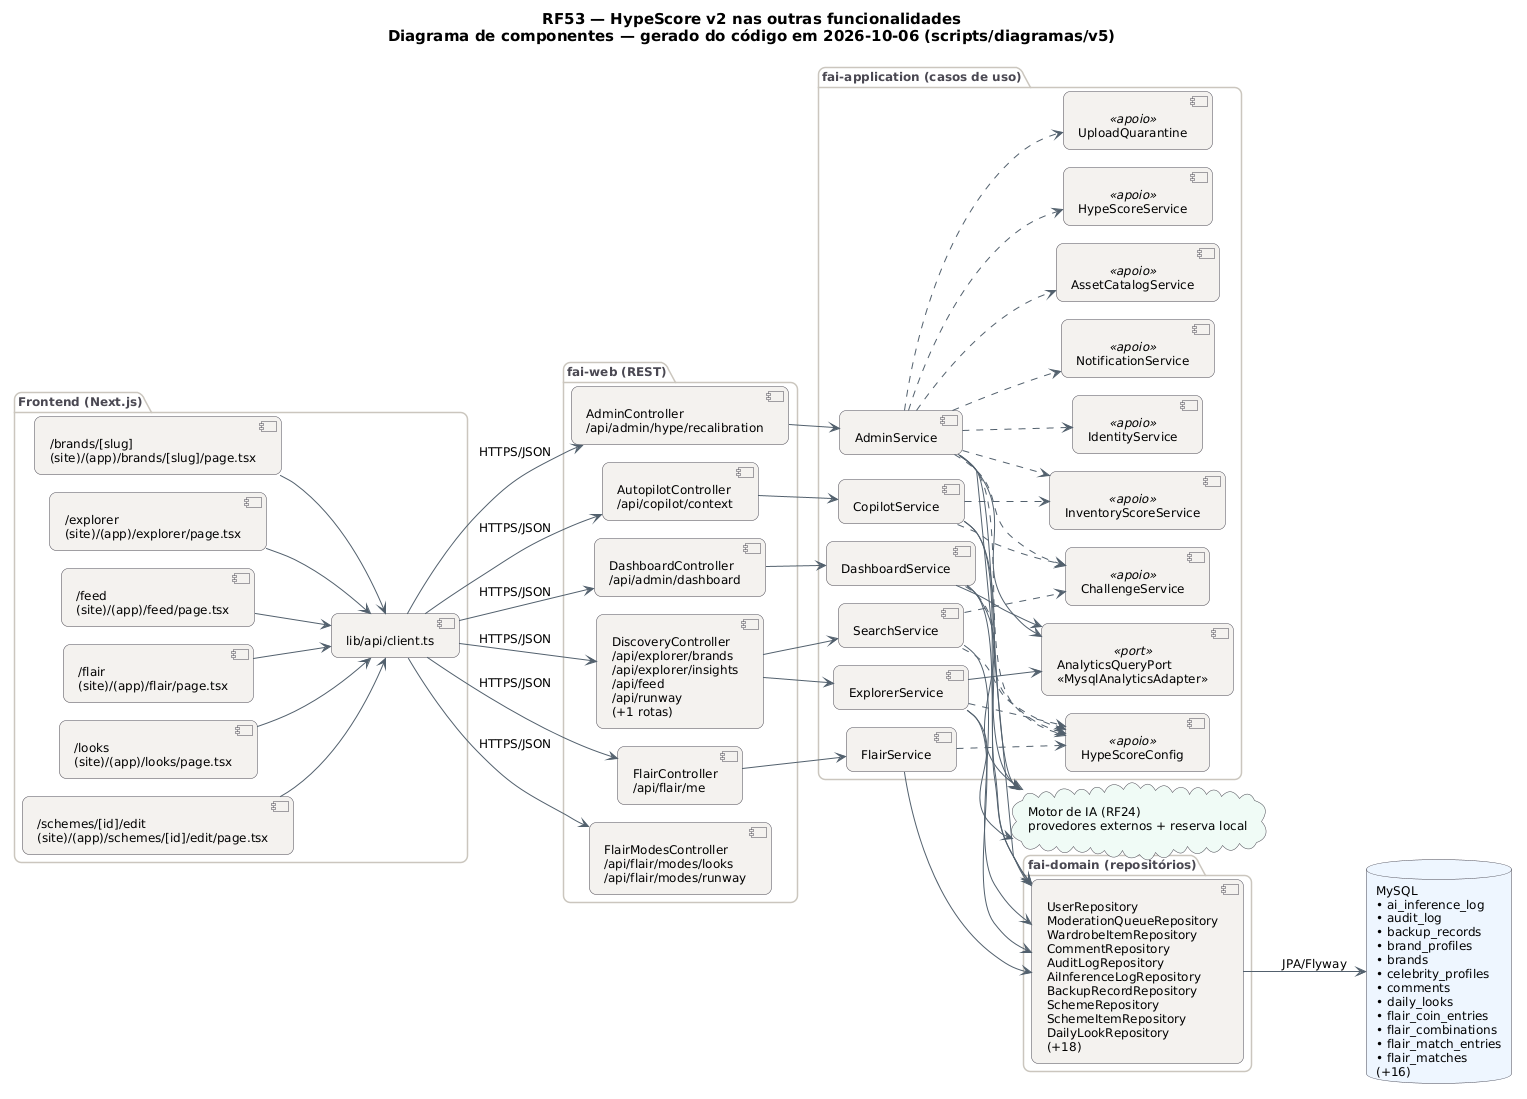

The diagram above was rendered by PlantUML. Its source (embedded in the PNG):
@startuml RF53_Componentes_Integracoes
!pragma layout smetana
skinparam backgroundColor #FFFFFF
skinparam shadowing false
skinparam defaultFontName "DejaVu Sans"
skinparam defaultFontSize 12
skinparam titleFontSize 15
skinparam roundcorner 14
skinparam ArrowColor #52606D
skinparam note {
  BackgroundColor #FFFDEB
  BorderColor #D8CE78
  FontColor #554F24
}
skinparam component {
  BackgroundColor #F4F2EF
  BorderColor #4A4852
}
skinparam package {
  BorderColor #CBC6BE
  FontColor #4A4852
}
skinparam database {
  BackgroundColor #EEF6FF
  BorderColor #4A4852
}
skinparam cloud {
  BackgroundColor #F0FBF6
  BorderColor #4A4852
}
left to right direction
title RF53 — HypeScore v2 nas outras funcionalidades\nDiagrama de componentes — gerado do código em 2026-10-06 (scripts/diagramas/v5)

package "Frontend (Next.js)" {
  component "/brands/[slug]\n(site)/(app)/brands/[slug]/page.tsx" as FE0
  component "/explorer\n(site)/(app)/explorer/page.tsx" as FE1
  component "/feed\n(site)/(app)/feed/page.tsx" as FE2
  component "/flair\n(site)/(app)/flair/page.tsx" as FE3
  component "/looks\n(site)/(app)/looks/page.tsx" as FE4
  component "/schemes/[id]/edit\n(site)/(app)/schemes/[id]/edit/page.tsx" as FE5
  component "lib/api/client.ts" as APIC
}
package "fai-web (REST)" {
  component "AdminController\n/api/admin/hype/recalibration" as AdminController
  component "AutopilotController\n/api/copilot/context" as AutopilotController
  component "DashboardController\n/api/admin/dashboard" as DashboardController
  component "DiscoveryController\n/api/explorer/brands\n/api/explorer/insights\n/api/feed\n/api/runway\n(+1 rotas)" as DiscoveryController
  component "FlairController\n/api/flair/me" as FlairController
  component "FlairModesController\n/api/flair/modes/looks\n/api/flair/modes/runway" as FlairModesController
}
package "fai-application (casos de uso)" {
  component "AdminService" as AdminService
  component "CopilotService" as CopilotService
  component "DashboardService" as DashboardService
  component "SearchService" as SearchService
  component "ExplorerService" as ExplorerService
  component "FlairService" as FlairService
  component "IdentityService" as IdentityService <<apoio>>
  component "NotificationService" as NotificationService <<apoio>>
  component "AssetCatalogService" as AssetCatalogService <<apoio>>
  component "ChallengeService" as ChallengeService <<apoio>>
  component "HypeScoreService" as HypeScoreService <<apoio>>
  component "InventoryScoreService" as InventoryScoreService <<apoio>>
  component "UploadQuarantine" as UploadQuarantine <<apoio>>
  component "HypeScoreConfig" as HypeScoreConfig <<apoio>>
  component "AnalyticsQueryPort\n«MysqlAnalyticsAdapter»" as AnalyticsQueryPort <<port>>
}
package "fai-domain (repositórios)" {
  component "UserRepository\nModerationQueueRepository\nWardrobeItemRepository\nCommentRepository\nAuditLogRepository\nAiInferenceLogRepository\nBackupRecordRepository\nSchemeRepository\nSchemeItemRepository\nDailyLookRepository\n(+18)" as REPO_MySQL
}
database "MySQL\n• ai_inference_log\n• audit_log\n• backup_records\n• brand_profiles\n• brands\n• celebrity_profiles\n• comments\n• daily_looks\n• flair_coin_entries\n• flair_combinations\n• flair_match_entries\n• flair_matches\n(+16)" as DB_MySQL
cloud "Motor de IA (RF24)\nprovedores externos + reserva local" as AI
APIC --> AdminController : HTTPS/JSON
APIC --> AutopilotController : HTTPS/JSON
APIC --> DashboardController : HTTPS/JSON
APIC --> DiscoveryController : HTTPS/JSON
APIC --> FlairController : HTTPS/JSON
APIC --> FlairModesController : HTTPS/JSON
AdminController --> AdminService
AdminService --> AI
AdminService --> AnalyticsQueryPort
AdminService --> REPO_MySQL
AdminService ..> AssetCatalogService
AdminService ..> ChallengeService
AdminService ..> HypeScoreConfig
AdminService ..> HypeScoreService
AdminService ..> IdentityService
AdminService ..> InventoryScoreService
AdminService ..> NotificationService
AdminService ..> UploadQuarantine
AutopilotController --> CopilotService
CopilotService --> AI
CopilotService --> REPO_MySQL
CopilotService ..> ChallengeService
CopilotService ..> InventoryScoreService
DashboardController --> DashboardService
DashboardService --> AI
DashboardService --> AnalyticsQueryPort
DashboardService --> REPO_MySQL
DashboardService ..> HypeScoreConfig
DiscoveryController --> ExplorerService
DiscoveryController --> SearchService
ExplorerService --> AI
ExplorerService --> AnalyticsQueryPort
ExplorerService --> REPO_MySQL
ExplorerService ..> HypeScoreConfig
FE0 --> APIC
FE1 --> APIC
FE2 --> APIC
FE3 --> APIC
FE4 --> APIC
FE5 --> APIC
FlairController --> FlairService
FlairService --> REPO_MySQL
FlairService ..> HypeScoreConfig
REPO_MySQL --> DB_MySQL : JPA/Flyway
SearchService --> REPO_MySQL
SearchService ..> ChallengeService
SearchService ..> HypeScoreConfig
@enduml